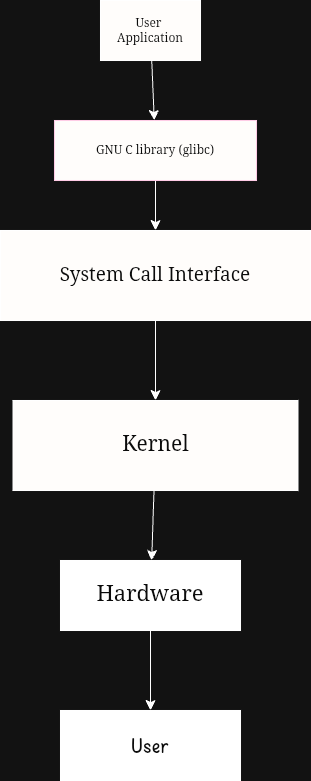

The diagram above was exported from draw.io. Its source (the exported page's mxGraphModel, read from the mxfile embedded in the PNG):
<mxGraphModel dx="648" dy="1112" grid="1" gridSize="10" guides="1" tooltips="1" connect="1" arrows="1" fold="1" page="1" pageScale="1" pageWidth="827" pageHeight="1169" background="#ffffff" math="0" shadow="0">
  <root>
    <mxCell id="0" />
    <mxCell id="1" parent="0" />
    <mxCell id="eu1sd3TCpW0-bz1asO3q-1" value="" style="edgeStyle=none;curved=1;rounded=0;orthogonalLoop=1;jettySize=auto;html=1;fontSize=12;startSize=8;endSize=8;" parent="1" source="KEr6YIjSyPGxdHCe3V6A-1" target="KEr6YIjSyPGxdHCe3V6A-3" edge="1">
      <mxGeometry relative="1" as="geometry" />
    </mxCell>
    <mxCell id="KEr6YIjSyPGxdHCe3V6A-1" value="User&amp;nbsp;&lt;div&gt;Application&lt;/div&gt;" style="whiteSpace=wrap;html=1;fillColor=light-dark(#FFFFFF,#FFFDFB);fontColor=light-dark(#000000,#0B0B0B);fontFamily=Times New Roman;" parent="1" vertex="1">
      <mxGeometry x="340" y="240" width="100" height="60" as="geometry" />
    </mxCell>
    <mxCell id="eu1sd3TCpW0-bz1asO3q-3" value="" style="edgeStyle=none;curved=1;rounded=0;orthogonalLoop=1;jettySize=auto;html=1;fontSize=12;startSize=8;endSize=8;" parent="1" source="piFMYk3OYfrOvvjbHnJr-1" target="piFMYk3OYfrOvvjbHnJr-3" edge="1">
      <mxGeometry relative="1" as="geometry" />
    </mxCell>
    <mxCell id="piFMYk3OYfrOvvjbHnJr-1" value="System Call Interface" style="whiteSpace=wrap;html=1;fillColor=light-dark(#FFFFFF,#FFFDFB);fontColor=light-dark(#000000,#0B0B0B);fontSize=19;fontFamily=Times New Roman;" parent="1" vertex="1">
      <mxGeometry x="240" y="470" width="310" height="90" as="geometry" />
    </mxCell>
    <mxCell id="eu1sd3TCpW0-bz1asO3q-4" value="" style="edgeStyle=none;curved=1;rounded=0;orthogonalLoop=1;jettySize=auto;html=1;fontSize=12;startSize=8;endSize=8;" parent="1" source="piFMYk3OYfrOvvjbHnJr-3" target="RNta81fE8QGr_o875FZR-1" edge="1">
      <mxGeometry relative="1" as="geometry" />
    </mxCell>
    <mxCell id="piFMYk3OYfrOvvjbHnJr-3" value="Kernel" style="whiteSpace=wrap;html=1;gradientColor=none;fillColor=light-dark(#FFFFFF,#FFFDFB);fontColor=light-dark(#000000,#0B0B0B);fontSize=21;fontFamily=Times New Roman;" parent="1" vertex="1">
      <mxGeometry x="252.5" y="640" width="285" height="90" as="geometry" />
    </mxCell>
    <mxCell id="rfT4IfrdRTOIlrk4xj9M-1" value="" style="edgeStyle=none;curved=1;rounded=0;orthogonalLoop=1;jettySize=auto;html=1;fontSize=12;startSize=8;endSize=8;" edge="1" parent="1" source="RNta81fE8QGr_o875FZR-1" target="1Ywn6OjUfyGYd-it93aP-1">
      <mxGeometry relative="1" as="geometry" />
    </mxCell>
    <mxCell id="RNta81fE8QGr_o875FZR-1" value="Hardware" style="whiteSpace=wrap;html=1;fillColor=light-dark(#FFFFFF,#FFFFFF);gradientColor=none;gradientDirection=east;fontColor=light-dark(#000000,#0B0B0B);fontSize=22;fontFamily=Times New Roman;" parent="1" vertex="1">
      <mxGeometry x="300" y="800" width="180" height="70" as="geometry" />
    </mxCell>
    <mxCell id="eu1sd3TCpW0-bz1asO3q-2" value="" style="edgeStyle=none;curved=1;rounded=0;orthogonalLoop=1;jettySize=auto;html=1;fontSize=12;startSize=8;endSize=8;" parent="1" source="KEr6YIjSyPGxdHCe3V6A-3" target="piFMYk3OYfrOvvjbHnJr-1" edge="1">
      <mxGeometry relative="1" as="geometry" />
    </mxCell>
    <mxCell id="KEr6YIjSyPGxdHCe3V6A-3" value="GNU C library (glibc)" style="whiteSpace=wrap;html=1;fontColor=light-dark(#000000,#0B0B0B);strokeColor=light-dark(#000000,#FFCCE6);fillColor=light-dark(#FFFFFF,#FFFDFB);fontFamily=Times New Roman;" parent="1" vertex="1">
      <mxGeometry x="294" y="360" width="202" height="60" as="geometry" />
    </mxCell>
    <mxCell id="1Ywn6OjUfyGYd-it93aP-1" value="User" style="whiteSpace=wrap;html=1;fillColor=light-dark(#FFFFFF,#FFFFFF);fontColor=light-dark(#000000,#0B0B0B);fontSize=20;" parent="1" vertex="1">
      <mxGeometry x="300" y="950" width="180" height="70" as="geometry" />
    </mxCell>
  </root>
</mxGraphModel>